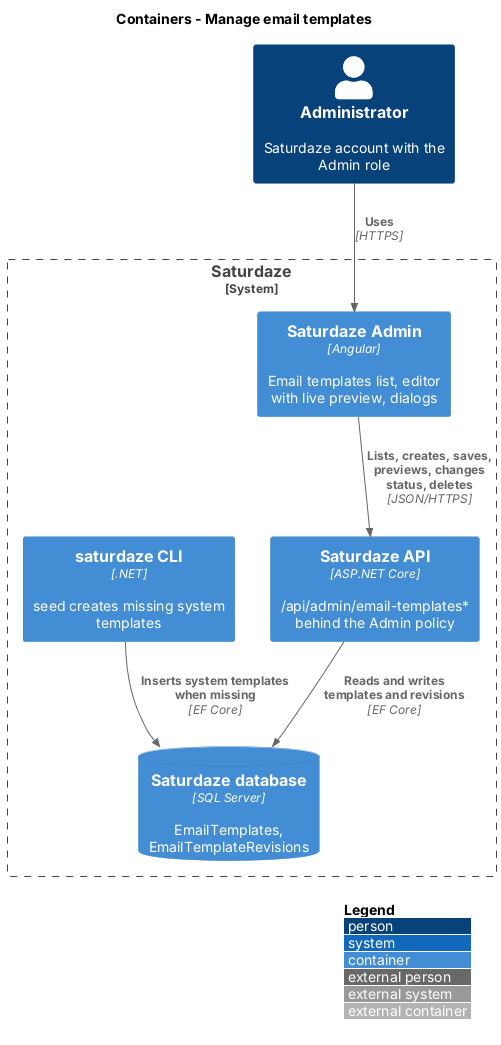

The diagram above was rendered by PlantUML. Its source (embedded in the PNG):
@startuml
!include <C4/C4_Container>
LAYOUT_WITH_LEGEND()
title Containers - Manage email templates

Person(admin, "Administrator", "Saturdaze account with the Admin role")
System_Boundary(saturdaze, "Saturdaze") {
  Container(adminweb, "Saturdaze Admin", "Angular", "Email templates list, editor with live preview, dialogs")
  Container(api, "Saturdaze API", "ASP.NET Core", "/api/admin/email-templates* behind the Admin policy")
  Container(cli, "saturdaze CLI", ".NET", "seed creates missing system templates")
  ContainerDb(db, "Saturdaze database", "SQL Server", "EmailTemplates, EmailTemplateRevisions")
}
Rel(admin, adminweb, "Uses", "HTTPS")
Rel(adminweb, api, "Lists, creates, saves, previews, changes status, deletes", "JSON/HTTPS")
Rel(api, db, "Reads and writes templates and revisions", "EF Core")
Rel(cli, db, "Inserts system templates when missing", "EF Core")
@enduml